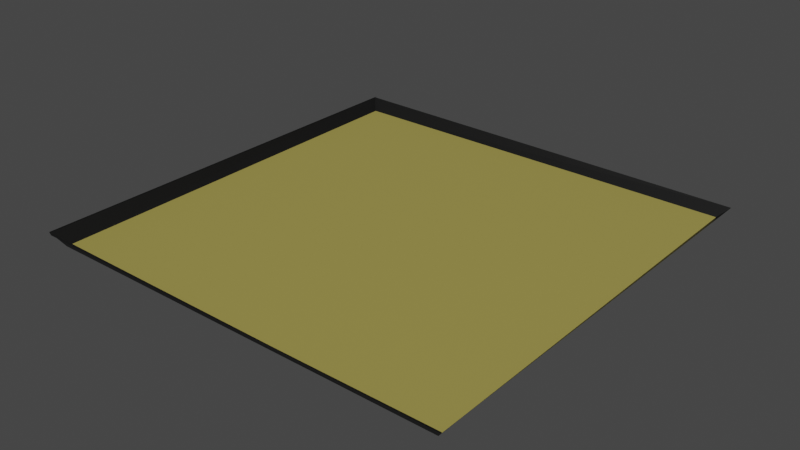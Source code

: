 # Source: PlayBoard.blend  (saved by Blender 3.0.42; exported with 4.5.12 LTS)
import bpy
from mathutils import Matrix  # noqa: F401  (used for matrix-valued properties, if any)

bpy.ops.wm.read_factory_settings(use_empty=True)
scene = bpy.context.scene
scene.name = 'Scene'

# ---- collections
col_collection = bpy.data.collections.new('Collection'); scene.collection.children.link(col_collection)

# ---- materials (node trees are filled in below, after node groups)
mat_board = bpy.data.materials.new('Board')
mat_board.use_transparent_shadow = False
mat_edge = bpy.data.materials.new('Edge')
mat_edge.use_transparent_shadow = False

# ---- material node trees
mat_board.use_nodes = True; mat_board.node_tree.nodes.clear()
_N = mat_board.node_tree.nodes; _L = mat_board.node_tree.links
n0 = _N.new('ShaderNodeBsdfPrincipled'); n0.name = 'Principled BSDF'; n0.location = (10, 300)
n0.distribution = 'GGX'
n0.subsurface_method = 'RANDOM_WALK_SKIN'
n0.inputs[0].default_value = (0.3626, 0.3066, 0.07427, 1.0)
n0.inputs[3].default_value = 1.45
n0.inputs[27].default_value = (0.0, 0.0, 0.0, 1.0)
n0.inputs[28].default_value = 1.0
n1 = _N.new('ShaderNodeOutputMaterial'); n1.name = 'Material Output'; n1.location = (300, 300)
_L.new(n0.outputs[0], n1.inputs[0])
n1.is_active_output = True
mat_edge.use_nodes = True; mat_edge.node_tree.nodes.clear()
_N = mat_edge.node_tree.nodes; _L = mat_edge.node_tree.links
n0 = _N.new('ShaderNodeBsdfPrincipled'); n0.name = 'Principled BSDF'; n0.location = (10, 300)
n0.distribution = 'GGX'
n0.subsurface_method = 'RANDOM_WALK_SKIN'
n0.inputs[0].default_value = (0.003317, 0.003317, 0.003317, 1.0)
n0.inputs[3].default_value = 1.45
n0.inputs[27].default_value = (0.0, 0.0, 0.0, 1.0)
n0.inputs[28].default_value = 1.0
n1 = _N.new('ShaderNodeOutputMaterial'); n1.name = 'Material Output'; n1.location = (300, 300)
_L.new(n0.outputs[0], n1.inputs[0])
n1.is_active_output = True

# ---- world
world_world = bpy.data.worlds.new('World'); scene.world = world_world
world_world.use_nodes = True; world_world.node_tree.nodes.clear()
_N = world_world.node_tree.nodes; _L = world_world.node_tree.links
n0 = _N.new('ShaderNodeOutputWorld'); n0.name = 'World Output'; n0.location = (300, 300)
n1 = _N.new('ShaderNodeBackground'); n1.name = 'Background'; n1.location = (10, 300)
n1.inputs[0].default_value = (0.05088, 0.05088, 0.05088, 1.0)
_L.new(n1.outputs[0], n0.inputs[0])
n0.is_active_output = True
world_world.color = (0.05088, 0.05088, 0.05088)
world_world.use_sun_shadow = False
world_world.sun_shadow_jitter_overblur = 0.0

# ---- meshes
me_plane = bpy.data.meshes.new('Plane')
me_plane.from_pydata([(-1.0, -1.0, 0.0), (1.0, -1.0, -0.01786), (-1.0, 1.0, 0.0), (1.0, 1.0, -0.01786), (-1.0, -1.0, 0.0), (-1.0, 1.0, 0.0), (0.957, -0.957, 0.03586), (-0.957, 0.957, 0.0562), (-0.957, -0.957, 0.04162), (0.957, 0.957, 0.05044), (0.997, -1.015, -0.01592), (0.997, 0.9851, -0.01592), (-0.9991, 0.9936, -0.0002347), (1.001, 0.9936, -0.0002347)], [], [(8, 6, 9, 7), (0, 2, 5, 4), (8, 7, 2, 0), (6, 8, 0, 1), (9, 6, 1, 3), (7, 9, 3, 2), (3, 1, 10, 11), (2, 3, 13, 12)])
me_plane.polygons.foreach_set('material_index', [0, 0, 1, 1, 1, 1, 1, 1])
_uv = me_plane.uv_layers.new(name='UVMap')
_uv.uv.foreach_set('vector', [0.02152, 0.02152, 0.9785, 0.02152, 0.9785, 0.9785, 0.02152, 0.9785, 0.0, 0.0, 0.0, 1.0, 0.0, 1.0, 0.0, 0.0, 0.02152, 0.02152, 0.02152, 0.9785, 0.0, 1.0, 0.0, 0.0, 0.9785, 0.02152, 0.02152, 0.02152, 0.0, 0.0, 1.0, 0.0, 0.9785, 0.9785, 0.9785, 0.02152, 1.0, 0.0, 1.0, 1.0, 0.02152, 0.9785, 0.9785, 0.9785, 1.0, 1.0, 0.0, 1.0, 1.0, 1.0, 1.0, 0.0, 1.0, 0.0, 1.0, 1.0, 0.0, 1.0, 1.0, 1.0, 1.0, 1.0, 0.0, 1.0])
me_plane.materials.append(mat_board)
me_plane.materials.append(mat_edge)
me_plane.use_remesh_fix_poles = True
me_plane.use_remesh_preserve_attributes = False
me_plane.update()

# ---- objects
ob_plane = bpy.data.objects.new('Plane', me_plane)

# ---- transforms, parenting, visibility, modifiers, constraints
ob_plane.location = (0.0, 0.0, 0.0)
ob_plane.scale = (-1.089, -1.089, -1.089)

# ---- collection membership
col_collection.objects.link(ob_plane)

# ---- scene / render settings (as saved in the file)
scene.frame_start = 1; scene.frame_end = 250; scene.frame_set(1)
scene.render.engine = 'BLENDER_EEVEE_NEXT'
scene.cycles.sampling_pattern = 'TABULATED_SOBOL'
scene.cycles.use_light_tree = False
scene.view_settings.view_transform = 'Filmic'
bpy.context.view_layer.update()

# ---- added for rendering (the .blend has no active camera and no usable light): camera, sun
cam_auto = bpy.data.cameras.new('AutoCamera')
cam_auto.lens = 50.0
cam_auto.sensor_width = 36.0
cam_auto.clip_end = 1000.0
ob_auto_camera = bpy.data.objects.new('AutoCamera', cam_auto)
scene.collection.objects.link(ob_auto_camera)
ob_auto_camera.location = (2.86046, -3.42502, 2.26789)
ob_auto_camera.rotation_euler = (1.09748, -7.21219e-08, 0.694738)
scene.camera = ob_auto_camera
light_auto_sun = bpy.data.lights.new('AutoSun', 'SUN')
light_auto_sun.energy = 3.0
light_auto_sun.angle = 0.0523599
ob_auto_sun = bpy.data.objects.new('AutoSun', light_auto_sun)
scene.collection.objects.link(ob_auto_sun)
ob_auto_sun.rotation_euler = (0.872665, 0.174533, 0.523599)
bpy.context.view_layer.update()
